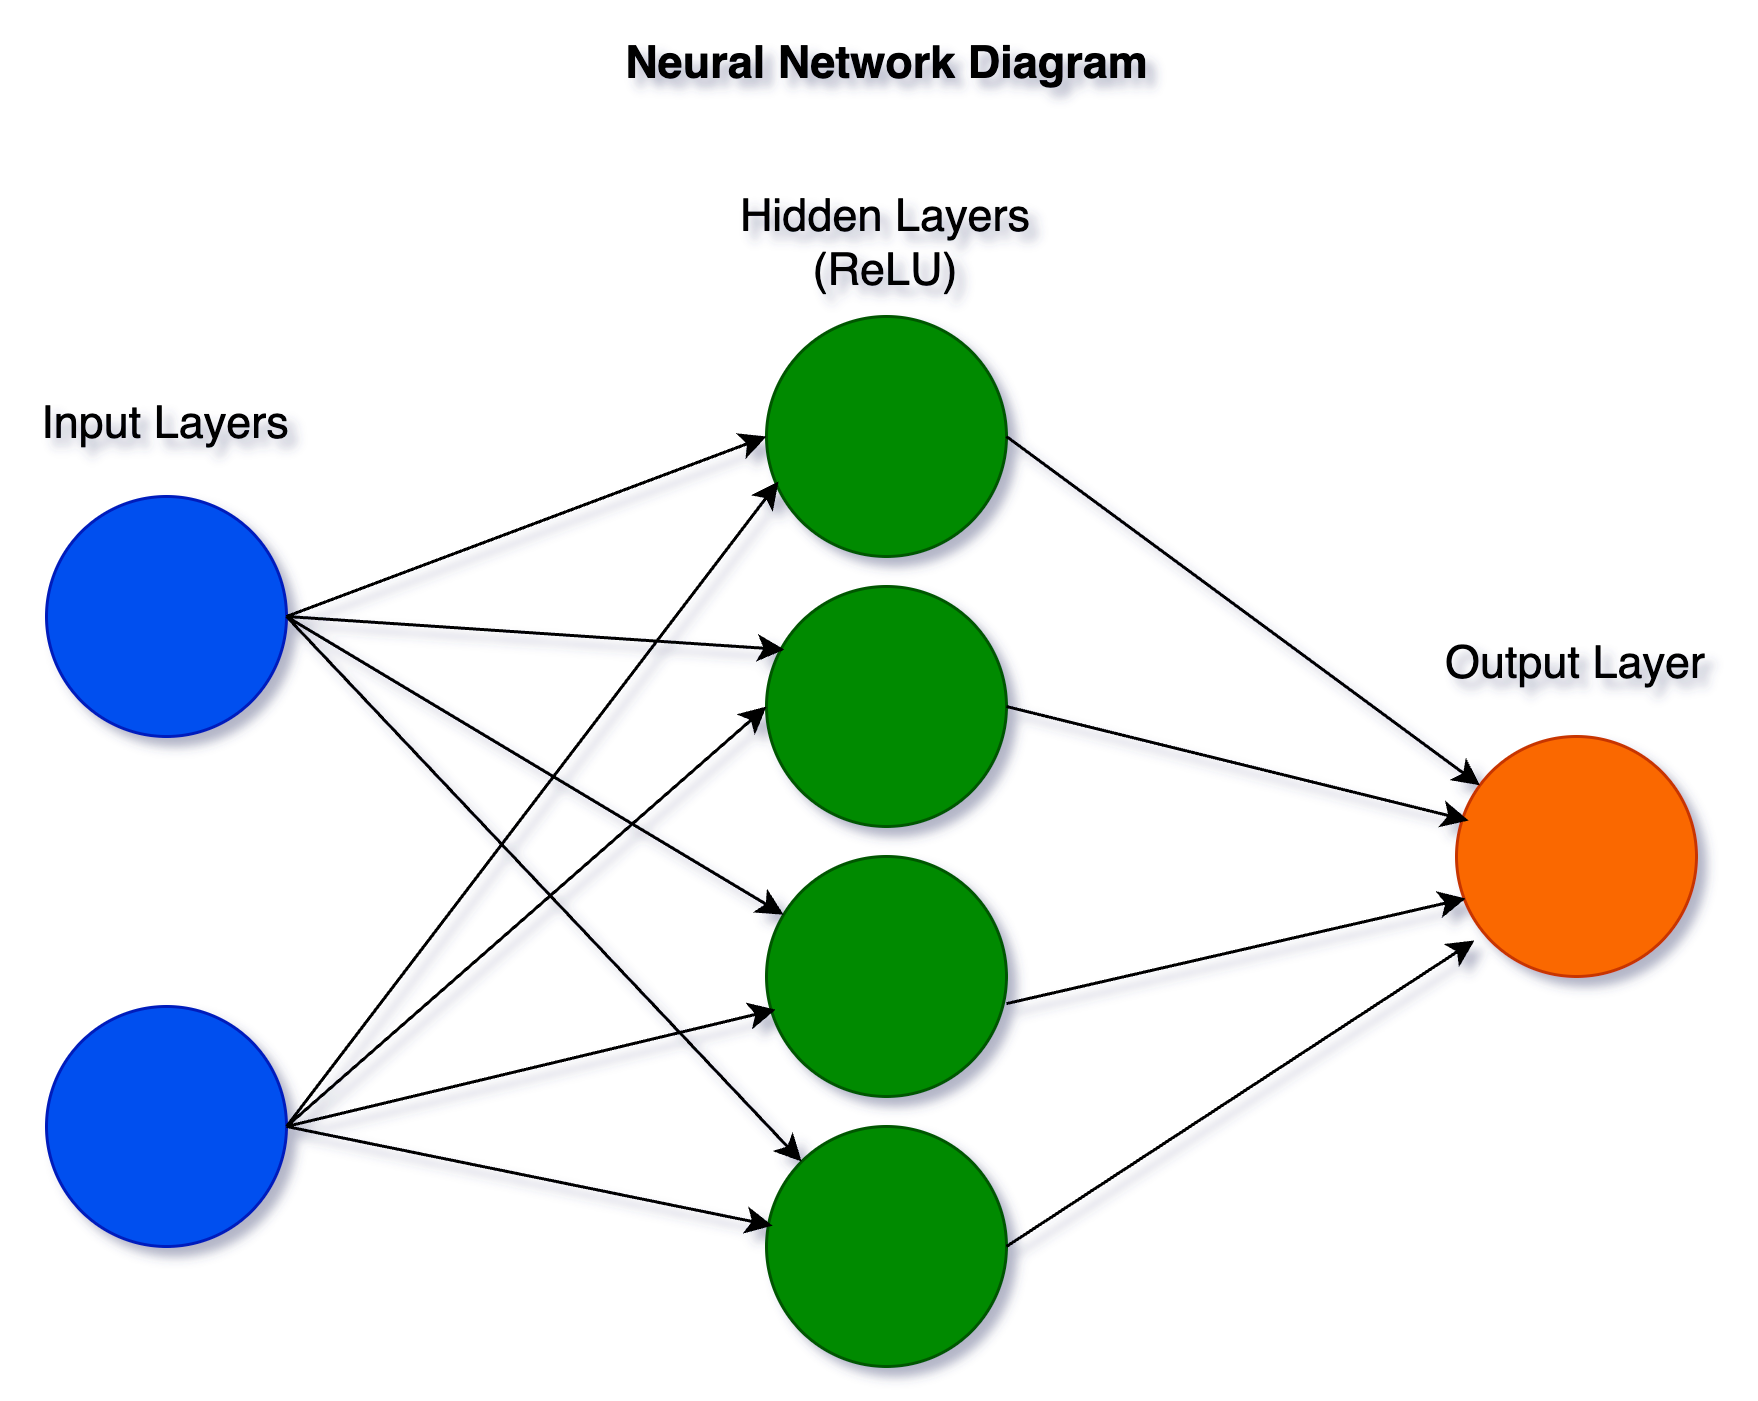

The diagram above was exported from draw.io. Its source (the exported page's mxGraphModel, read from the mxfile embedded in the PNG):
<mxGraphModel dx="954" dy="602" grid="1" gridSize="10" guides="1" tooltips="1" connect="1" arrows="1" fold="1" page="1" pageScale="1" pageWidth="850" pageHeight="1100" math="0" shadow="0">
  <root>
    <mxCell id="0" />
    <mxCell id="1" parent="0" />
    <mxCell id="cqkBgwgQrgvwXKG2vFdk-1" value="" style="ellipse;whiteSpace=wrap;html=1;aspect=fixed;fillColor=#0050ef;fontColor=#ffffff;strokeColor=#001DBC;" vertex="1" parent="1">
      <mxGeometry x="110" y="240" width="80" height="80" as="geometry" />
    </mxCell>
    <mxCell id="cqkBgwgQrgvwXKG2vFdk-2" value="&lt;font style=&quot;font-size: 15px;&quot;&gt;Input Layers&lt;/font&gt;" style="text;html=1;strokeColor=none;fillColor=none;align=center;verticalAlign=middle;whiteSpace=wrap;rounded=0;" vertex="1" parent="1">
      <mxGeometry x="100" y="200" width="100" height="30" as="geometry" />
    </mxCell>
    <mxCell id="cqkBgwgQrgvwXKG2vFdk-7" value="" style="ellipse;whiteSpace=wrap;html=1;aspect=fixed;fillColor=#0050ef;fontColor=#ffffff;strokeColor=#001DBC;" vertex="1" parent="1">
      <mxGeometry x="110" y="410" width="80" height="80" as="geometry" />
    </mxCell>
    <mxCell id="cqkBgwgQrgvwXKG2vFdk-9" value="" style="ellipse;whiteSpace=wrap;html=1;aspect=fixed;fillColor=#008a00;fontColor=#ffffff;strokeColor=#005700;" vertex="1" parent="1">
      <mxGeometry x="350" y="180" width="80" height="80" as="geometry" />
    </mxCell>
    <mxCell id="cqkBgwgQrgvwXKG2vFdk-10" value="" style="ellipse;whiteSpace=wrap;html=1;aspect=fixed;fillColor=#008a00;fontColor=#ffffff;strokeColor=#005700;" vertex="1" parent="1">
      <mxGeometry x="350" y="270" width="80" height="80" as="geometry" />
    </mxCell>
    <mxCell id="cqkBgwgQrgvwXKG2vFdk-11" value="" style="ellipse;whiteSpace=wrap;html=1;aspect=fixed;fillColor=#008a00;fontColor=#ffffff;strokeColor=#005700;" vertex="1" parent="1">
      <mxGeometry x="350" y="450" width="80" height="80" as="geometry" />
    </mxCell>
    <mxCell id="cqkBgwgQrgvwXKG2vFdk-12" value="&lt;font style=&quot;font-size: 15px;&quot;&gt;Hidden Layers&lt;br&gt;(ReLU)&lt;br&gt;&lt;/font&gt;" style="text;html=1;strokeColor=none;fillColor=none;align=center;verticalAlign=middle;whiteSpace=wrap;rounded=0;" vertex="1" parent="1">
      <mxGeometry x="340" y="140" width="100" height="30" as="geometry" />
    </mxCell>
    <mxCell id="cqkBgwgQrgvwXKG2vFdk-13" value="" style="ellipse;whiteSpace=wrap;html=1;aspect=fixed;fillColor=#008a00;fontColor=#ffffff;strokeColor=#005700;" vertex="1" parent="1">
      <mxGeometry x="350" y="360" width="80" height="80" as="geometry" />
    </mxCell>
    <mxCell id="cqkBgwgQrgvwXKG2vFdk-17" value="" style="ellipse;whiteSpace=wrap;html=1;aspect=fixed;fillColor=#fa6800;fontColor=#000000;strokeColor=#C73500;" vertex="1" parent="1">
      <mxGeometry x="580" y="320" width="80" height="80" as="geometry" />
    </mxCell>
    <mxCell id="cqkBgwgQrgvwXKG2vFdk-18" value="&lt;font style=&quot;font-size: 15px;&quot;&gt;Output Layer&lt;br&gt;&lt;/font&gt;" style="text;html=1;strokeColor=none;fillColor=none;align=center;verticalAlign=middle;whiteSpace=wrap;rounded=0;" vertex="1" parent="1">
      <mxGeometry x="570" y="280" width="100" height="30" as="geometry" />
    </mxCell>
    <mxCell id="cqkBgwgQrgvwXKG2vFdk-20" value="" style="endArrow=classic;html=1;rounded=0;entryX=0;entryY=0.5;entryDx=0;entryDy=0;" edge="1" parent="1" target="cqkBgwgQrgvwXKG2vFdk-9">
      <mxGeometry width="50" height="50" relative="1" as="geometry">
        <mxPoint x="190" y="280" as="sourcePoint" />
        <mxPoint x="240" y="230" as="targetPoint" />
      </mxGeometry>
    </mxCell>
    <mxCell id="cqkBgwgQrgvwXKG2vFdk-23" value="" style="endArrow=classic;html=1;rounded=0;entryX=0.05;entryY=0.688;entryDx=0;entryDy=0;entryPerimeter=0;" edge="1" parent="1" target="cqkBgwgQrgvwXKG2vFdk-9">
      <mxGeometry width="50" height="50" relative="1" as="geometry">
        <mxPoint x="190" y="450" as="sourcePoint" />
        <mxPoint x="340" y="230" as="targetPoint" />
      </mxGeometry>
    </mxCell>
    <mxCell id="cqkBgwgQrgvwXKG2vFdk-25" value="" style="endArrow=classic;html=1;rounded=0;entryX=0.075;entryY=0.263;entryDx=0;entryDy=0;entryPerimeter=0;" edge="1" parent="1" target="cqkBgwgQrgvwXKG2vFdk-10">
      <mxGeometry width="50" height="50" relative="1" as="geometry">
        <mxPoint x="190" y="280" as="sourcePoint" />
        <mxPoint x="500" y="290" as="targetPoint" />
      </mxGeometry>
    </mxCell>
    <mxCell id="cqkBgwgQrgvwXKG2vFdk-26" value="" style="endArrow=classic;html=1;rounded=0;exitX=1;exitY=0.5;exitDx=0;exitDy=0;" edge="1" parent="1" source="cqkBgwgQrgvwXKG2vFdk-1" target="cqkBgwgQrgvwXKG2vFdk-13">
      <mxGeometry width="50" height="50" relative="1" as="geometry">
        <mxPoint x="190" y="310" as="sourcePoint" />
        <mxPoint x="356" y="321" as="targetPoint" />
      </mxGeometry>
    </mxCell>
    <mxCell id="cqkBgwgQrgvwXKG2vFdk-28" value="" style="endArrow=classic;html=1;rounded=0;entryX=0;entryY=0;entryDx=0;entryDy=0;" edge="1" parent="1" target="cqkBgwgQrgvwXKG2vFdk-11">
      <mxGeometry width="50" height="50" relative="1" as="geometry">
        <mxPoint x="190" y="280" as="sourcePoint" />
        <mxPoint x="350.3" y="399.58" as="targetPoint" />
      </mxGeometry>
    </mxCell>
    <mxCell id="cqkBgwgQrgvwXKG2vFdk-29" value="" style="endArrow=classic;html=1;rounded=0;entryX=0;entryY=0.5;entryDx=0;entryDy=0;exitX=1;exitY=0.5;exitDx=0;exitDy=0;" edge="1" parent="1" source="cqkBgwgQrgvwXKG2vFdk-7" target="cqkBgwgQrgvwXKG2vFdk-10">
      <mxGeometry width="50" height="50" relative="1" as="geometry">
        <mxPoint x="190" y="474.96" as="sourcePoint" />
        <mxPoint x="354" y="259.96" as="targetPoint" />
      </mxGeometry>
    </mxCell>
    <mxCell id="cqkBgwgQrgvwXKG2vFdk-30" value="" style="endArrow=classic;html=1;rounded=0;entryX=0.038;entryY=0.638;entryDx=0;entryDy=0;exitX=1;exitY=0.5;exitDx=0;exitDy=0;entryPerimeter=0;" edge="1" parent="1" source="cqkBgwgQrgvwXKG2vFdk-7" target="cqkBgwgQrgvwXKG2vFdk-13">
      <mxGeometry width="50" height="50" relative="1" as="geometry">
        <mxPoint x="190" y="470" as="sourcePoint" />
        <mxPoint x="350" y="330" as="targetPoint" />
      </mxGeometry>
    </mxCell>
    <mxCell id="cqkBgwgQrgvwXKG2vFdk-32" value="" style="endArrow=classic;html=1;rounded=0;entryX=0.025;entryY=0.413;entryDx=0;entryDy=0;exitX=1;exitY=0.5;exitDx=0;exitDy=0;entryPerimeter=0;" edge="1" parent="1" source="cqkBgwgQrgvwXKG2vFdk-7" target="cqkBgwgQrgvwXKG2vFdk-11">
      <mxGeometry width="50" height="50" relative="1" as="geometry">
        <mxPoint x="200" y="460" as="sourcePoint" />
        <mxPoint x="363" y="421" as="targetPoint" />
      </mxGeometry>
    </mxCell>
    <mxCell id="cqkBgwgQrgvwXKG2vFdk-33" value="" style="endArrow=classic;html=1;rounded=0;exitX=1;exitY=0.5;exitDx=0;exitDy=0;" edge="1" parent="1" source="cqkBgwgQrgvwXKG2vFdk-9" target="cqkBgwgQrgvwXKG2vFdk-17">
      <mxGeometry width="50" height="50" relative="1" as="geometry">
        <mxPoint x="450" y="340" as="sourcePoint" />
        <mxPoint x="500" y="290" as="targetPoint" />
      </mxGeometry>
    </mxCell>
    <mxCell id="cqkBgwgQrgvwXKG2vFdk-34" value="" style="endArrow=classic;html=1;rounded=0;exitX=1;exitY=0.5;exitDx=0;exitDy=0;entryX=0.05;entryY=0.35;entryDx=0;entryDy=0;entryPerimeter=0;" edge="1" parent="1" source="cqkBgwgQrgvwXKG2vFdk-10" target="cqkBgwgQrgvwXKG2vFdk-17">
      <mxGeometry width="50" height="50" relative="1" as="geometry">
        <mxPoint x="450" y="340" as="sourcePoint" />
        <mxPoint x="500" y="290" as="targetPoint" />
      </mxGeometry>
    </mxCell>
    <mxCell id="cqkBgwgQrgvwXKG2vFdk-35" value="" style="endArrow=classic;html=1;rounded=0;exitX=1;exitY=0.613;exitDx=0;exitDy=0;exitPerimeter=0;entryX=0.038;entryY=0.675;entryDx=0;entryDy=0;entryPerimeter=0;" edge="1" parent="1" source="cqkBgwgQrgvwXKG2vFdk-13" target="cqkBgwgQrgvwXKG2vFdk-17">
      <mxGeometry width="50" height="50" relative="1" as="geometry">
        <mxPoint x="450" y="340" as="sourcePoint" />
        <mxPoint x="500" y="290" as="targetPoint" />
      </mxGeometry>
    </mxCell>
    <mxCell id="cqkBgwgQrgvwXKG2vFdk-36" value="" style="endArrow=classic;html=1;rounded=0;exitX=1;exitY=0.5;exitDx=0;exitDy=0;entryX=0.075;entryY=0.85;entryDx=0;entryDy=0;entryPerimeter=0;" edge="1" parent="1" source="cqkBgwgQrgvwXKG2vFdk-11" target="cqkBgwgQrgvwXKG2vFdk-17">
      <mxGeometry width="50" height="50" relative="1" as="geometry">
        <mxPoint x="450" y="340" as="sourcePoint" />
        <mxPoint x="500" y="290" as="targetPoint" />
      </mxGeometry>
    </mxCell>
    <mxCell id="cqkBgwgQrgvwXKG2vFdk-38" value="&lt;font style=&quot;font-size: 15px;&quot;&gt;&lt;b&gt;Neural Network Diagram&lt;/b&gt;&lt;/font&gt;" style="text;html=1;strokeColor=none;fillColor=none;align=center;verticalAlign=middle;whiteSpace=wrap;rounded=0;" vertex="1" parent="1">
      <mxGeometry x="292.5" y="80" width="195" height="30" as="geometry" />
    </mxCell>
  </root>
</mxGraphModel>